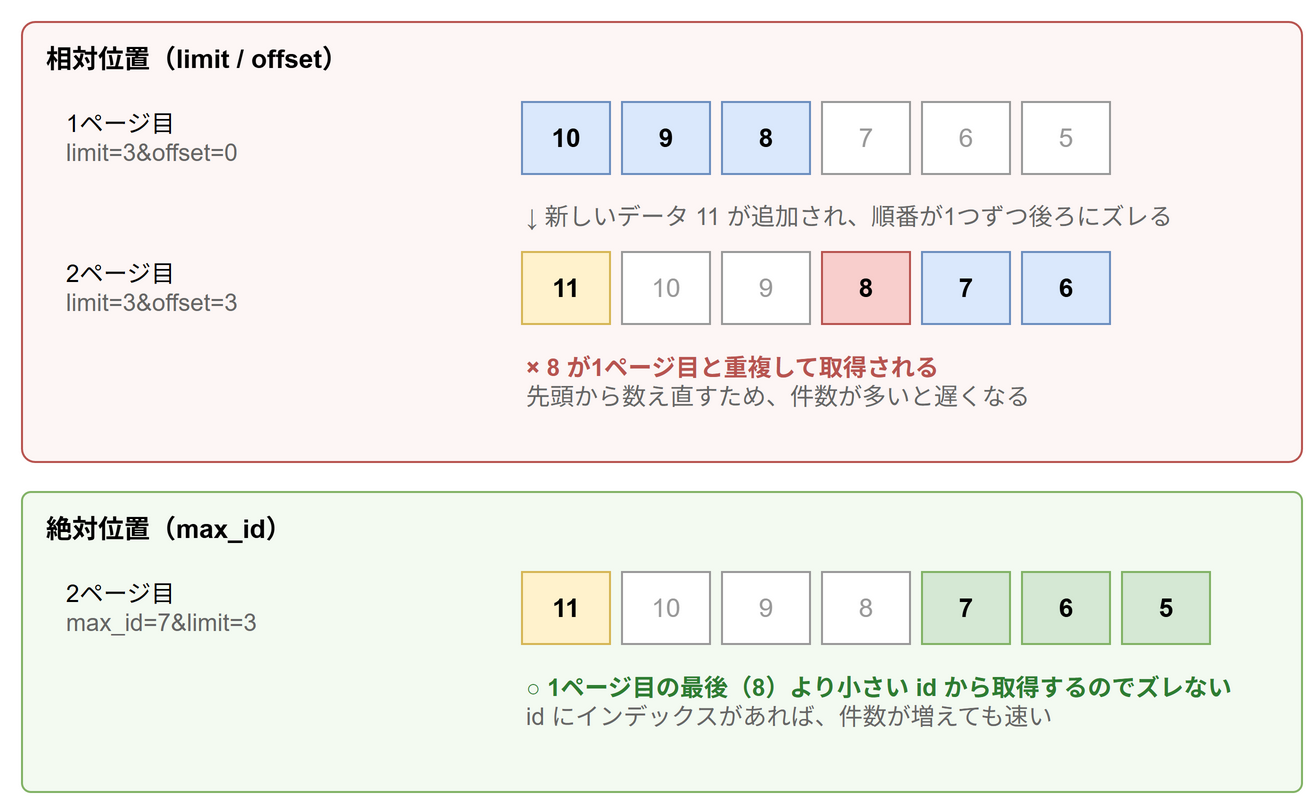

The diagram above was exported from draw.io. Its source (the exported page's mxGraphModel, read from the mxfile embedded in the PNG):
<mxGraphModel grid="1" gridSize="10" page="0">
  <root>
    <mxCell id="0" />
    <mxCell id="1" parent="0" />
    <mxCell id="c2" value="相対位置（limit / offset）" style="rounded=1;whiteSpace=wrap;html=1;fillColor=#fdf6f5;strokeColor=#b85450;verticalAlign=top;align=left;spacingLeft=10;spacingTop=4;fontStyle=1;fontSize=13;arcSize=3;" vertex="1" parent="1">
      <mxGeometry x="10" y="10" width="640" height="220" as="geometry" />
    </mxCell>
    <mxCell id="c3" value="1ページ目&lt;br&gt;&lt;font color=&quot;#666666&quot;&gt;limit=3&amp;amp;offset=0&lt;/font&gt;" style="text;html=1;align=left;verticalAlign=middle;fontSize=12;" vertex="1" parent="1">
      <mxGeometry x="30" y="50" width="220" height="36" as="geometry" />
    </mxCell>
    <mxCell id="c4" value="10" style="rounded=0;whiteSpace=wrap;html=1;fontSize=13;fillColor=#dae8fc;strokeColor=#6c8ebf;fontStyle=1;" vertex="1" parent="1">
      <mxGeometry x="260" y="50" width="44" height="36" as="geometry" />
    </mxCell>
    <mxCell id="c5" value="9" style="rounded=0;whiteSpace=wrap;html=1;fontSize=13;fillColor=#dae8fc;strokeColor=#6c8ebf;fontStyle=1;" vertex="1" parent="1">
      <mxGeometry x="310" y="50" width="44" height="36" as="geometry" />
    </mxCell>
    <mxCell id="c6" value="8" style="rounded=0;whiteSpace=wrap;html=1;fontSize=13;fillColor=#dae8fc;strokeColor=#6c8ebf;fontStyle=1;" vertex="1" parent="1">
      <mxGeometry x="360" y="50" width="44" height="36" as="geometry" />
    </mxCell>
    <mxCell id="c7" value="7" style="rounded=0;whiteSpace=wrap;html=1;fontSize=13;fillColor=#ffffff;strokeColor=#999999;fontColor=#999999;" vertex="1" parent="1">
      <mxGeometry x="410" y="50" width="44" height="36" as="geometry" />
    </mxCell>
    <mxCell id="c8" value="6" style="rounded=0;whiteSpace=wrap;html=1;fontSize=13;fillColor=#ffffff;strokeColor=#999999;fontColor=#999999;" vertex="1" parent="1">
      <mxGeometry x="460" y="50" width="44" height="36" as="geometry" />
    </mxCell>
    <mxCell id="c9" value="5" style="rounded=0;whiteSpace=wrap;html=1;fontSize=13;fillColor=#ffffff;strokeColor=#999999;fontColor=#999999;" vertex="1" parent="1">
      <mxGeometry x="510" y="50" width="44" height="36" as="geometry" />
    </mxCell>
    <mxCell id="c10" value="↓ 新しいデータ 11 が追加され、順番が1つずつ後ろにズレる" style="text;html=1;align=left;verticalAlign=middle;fontSize=12;fontColor=#666666;" vertex="1" parent="1">
      <mxGeometry x="260" y="95" width="380" height="24" as="geometry" />
    </mxCell>
    <mxCell id="c11" value="2ページ目&lt;br&gt;&lt;font color=&quot;#666666&quot;&gt;limit=3&amp;amp;offset=3&lt;/font&gt;" style="text;html=1;align=left;verticalAlign=middle;fontSize=12;" vertex="1" parent="1">
      <mxGeometry x="30" y="125" width="220" height="36" as="geometry" />
    </mxCell>
    <mxCell id="c12" value="11" style="rounded=0;whiteSpace=wrap;html=1;fontSize=13;fillColor=#fff2cc;strokeColor=#d6b656;fontStyle=1;" vertex="1" parent="1">
      <mxGeometry x="260" y="125" width="44" height="36" as="geometry" />
    </mxCell>
    <mxCell id="c13" value="10" style="rounded=0;whiteSpace=wrap;html=1;fontSize=13;fillColor=#ffffff;strokeColor=#999999;fontColor=#999999;" vertex="1" parent="1">
      <mxGeometry x="310" y="125" width="44" height="36" as="geometry" />
    </mxCell>
    <mxCell id="c14" value="9" style="rounded=0;whiteSpace=wrap;html=1;fontSize=13;fillColor=#ffffff;strokeColor=#999999;fontColor=#999999;" vertex="1" parent="1">
      <mxGeometry x="360" y="125" width="44" height="36" as="geometry" />
    </mxCell>
    <mxCell id="c15" value="8" style="rounded=0;whiteSpace=wrap;html=1;fontSize=13;fillColor=#f8cecc;strokeColor=#b85450;fontStyle=1;" vertex="1" parent="1">
      <mxGeometry x="410" y="125" width="44" height="36" as="geometry" />
    </mxCell>
    <mxCell id="c16" value="7" style="rounded=0;whiteSpace=wrap;html=1;fontSize=13;fillColor=#dae8fc;strokeColor=#6c8ebf;fontStyle=1;" vertex="1" parent="1">
      <mxGeometry x="460" y="125" width="44" height="36" as="geometry" />
    </mxCell>
    <mxCell id="c17" value="6" style="rounded=0;whiteSpace=wrap;html=1;fontSize=13;fillColor=#dae8fc;strokeColor=#6c8ebf;fontStyle=1;" vertex="1" parent="1">
      <mxGeometry x="510" y="125" width="44" height="36" as="geometry" />
    </mxCell>
    <mxCell id="c18" value="&lt;font color=&quot;#b85450&quot;&gt;&lt;b&gt;× 8 が1ページ目と重複して取得される&lt;/b&gt;&lt;/font&gt;&lt;br&gt;&lt;font color=&quot;#666666&quot;&gt;先頭から数え直すため、件数が多いと遅くなる&lt;/font&gt;" style="text;html=1;align=left;verticalAlign=middle;fontSize=12;" vertex="1" parent="1">
      <mxGeometry x="260" y="170" width="380" height="40" as="geometry" />
    </mxCell>
    <mxCell id="c19" value="絶対位置（max_id）" style="rounded=1;whiteSpace=wrap;html=1;fillColor=#f3faf1;strokeColor=#82b366;verticalAlign=top;align=left;spacingLeft=10;spacingTop=4;fontStyle=1;fontSize=13;arcSize=3;" vertex="1" parent="1">
      <mxGeometry x="10" y="245" width="640" height="150" as="geometry" />
    </mxCell>
    <mxCell id="c20" value="2ページ目&lt;br&gt;&lt;font color=&quot;#666666&quot;&gt;max_id=7&amp;amp;limit=3&lt;/font&gt;" style="text;html=1;align=left;verticalAlign=middle;fontSize=12;" vertex="1" parent="1">
      <mxGeometry x="30" y="285" width="220" height="36" as="geometry" />
    </mxCell>
    <mxCell id="c21" value="11" style="rounded=0;whiteSpace=wrap;html=1;fontSize=13;fillColor=#fff2cc;strokeColor=#d6b656;fontStyle=1;" vertex="1" parent="1">
      <mxGeometry x="260" y="285" width="44" height="36" as="geometry" />
    </mxCell>
    <mxCell id="c22" value="10" style="rounded=0;whiteSpace=wrap;html=1;fontSize=13;fillColor=#ffffff;strokeColor=#999999;fontColor=#999999;" vertex="1" parent="1">
      <mxGeometry x="310" y="285" width="44" height="36" as="geometry" />
    </mxCell>
    <mxCell id="c23" value="9" style="rounded=0;whiteSpace=wrap;html=1;fontSize=13;fillColor=#ffffff;strokeColor=#999999;fontColor=#999999;" vertex="1" parent="1">
      <mxGeometry x="360" y="285" width="44" height="36" as="geometry" />
    </mxCell>
    <mxCell id="c24" value="8" style="rounded=0;whiteSpace=wrap;html=1;fontSize=13;fillColor=#ffffff;strokeColor=#999999;fontColor=#999999;" vertex="1" parent="1">
      <mxGeometry x="410" y="285" width="44" height="36" as="geometry" />
    </mxCell>
    <mxCell id="c25" value="7" style="rounded=0;whiteSpace=wrap;html=1;fontSize=13;fillColor=#d5e8d4;strokeColor=#82b366;fontStyle=1;" vertex="1" parent="1">
      <mxGeometry x="460" y="285" width="44" height="36" as="geometry" />
    </mxCell>
    <mxCell id="c26" value="6" style="rounded=0;whiteSpace=wrap;html=1;fontSize=13;fillColor=#d5e8d4;strokeColor=#82b366;fontStyle=1;" vertex="1" parent="1">
      <mxGeometry x="510" y="285" width="44" height="36" as="geometry" />
    </mxCell>
    <mxCell id="c27" value="5" style="rounded=0;whiteSpace=wrap;html=1;fontSize=13;fillColor=#d5e8d4;strokeColor=#82b366;fontStyle=1;" vertex="1" parent="1">
      <mxGeometry x="560" y="285" width="44" height="36" as="geometry" />
    </mxCell>
    <mxCell id="c28" value="&lt;font color=&quot;#2e7d32&quot;&gt;&lt;b&gt;○ 1ページ目の最後（8）より小さい id から取得するのでズレない&lt;/b&gt;&lt;/font&gt;&lt;br&gt;&lt;font color=&quot;#666666&quot;&gt;id にインデックスがあれば、件数が増えても速い&lt;/font&gt;" style="text;html=1;align=left;verticalAlign=middle;fontSize=12;" vertex="1" parent="1">
      <mxGeometry x="260" y="330" width="380" height="40" as="geometry" />
    </mxCell>
  </root>
</mxGraphModel>